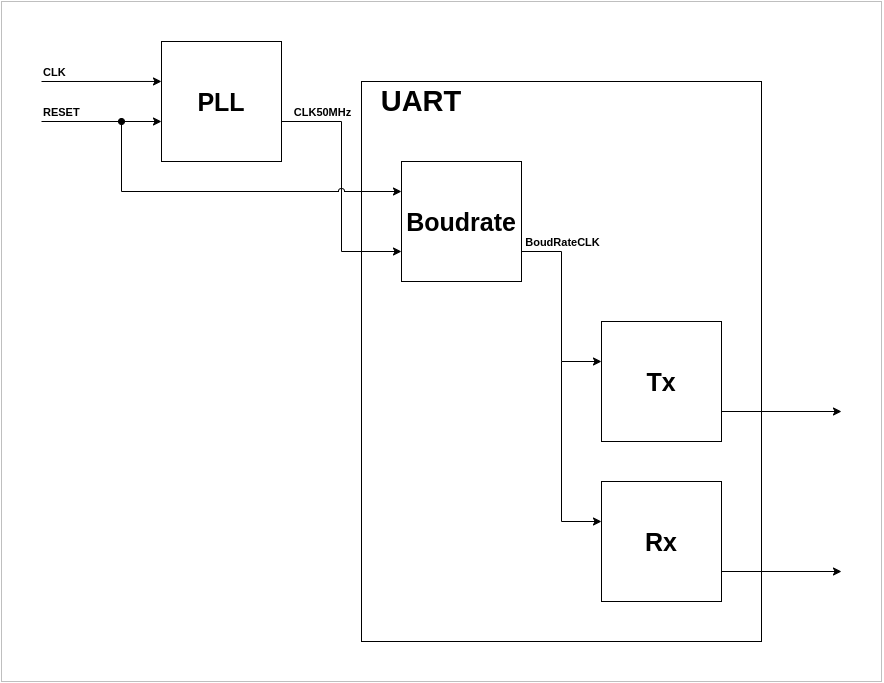

The diagram above was exported from draw.io. Its source (the exported page's mxGraphModel, read from the mxfile embedded in the PNG):
<mxGraphModel dx="2031" dy="1183" grid="1" gridSize="10" guides="1" tooltips="1" connect="1" arrows="1" fold="1" page="1" pageScale="1" pageWidth="1654" pageHeight="1169" math="0" shadow="0">
  <root>
    <mxCell id="0" />
    <mxCell id="1" parent="0" />
    <mxCell id="2" value="" style="whiteSpace=wrap;html=1;strokeColor=#000000;fillColor=none;align=left;opacity=25;" vertex="1" parent="1">
      <mxGeometry x="360" y="320" width="880" height="680" as="geometry" />
    </mxCell>
    <mxCell id="3" value="" style="whiteSpace=wrap;html=1;align=left;fillColor=none;" vertex="1" parent="1">
      <mxGeometry x="720" y="400" width="400" height="560" as="geometry" />
    </mxCell>
    <mxCell id="4" value="&lt;b&gt;&lt;font style=&quot;font-size: 25px&quot;&gt;PLL&lt;/font&gt;&lt;/b&gt;" style="whiteSpace=wrap;html=1;align=center;" vertex="1" parent="1">
      <mxGeometry x="520" y="360" width="120" height="120" as="geometry" />
    </mxCell>
    <mxCell id="5" value="" style="endArrow=classic;html=1;shadow=0;entryX=0;entryY=0.333;entryDx=0;entryDy=0;entryPerimeter=0;" edge="1" target="4" parent="1">
      <mxGeometry width="50" height="50" relative="1" as="geometry">
        <mxPoint x="400" y="400" as="sourcePoint" />
        <mxPoint x="450" y="380" as="targetPoint" />
      </mxGeometry>
    </mxCell>
    <mxCell id="6" value="CLK" style="edgeLabel;html=1;align=left;verticalAlign=middle;resizable=0;points=[];fontStyle=1" vertex="1" connectable="0" parent="5">
      <mxGeometry x="-0.3786" y="-1" relative="1" as="geometry">
        <mxPoint x="-37.33" y="-10.99" as="offset" />
      </mxGeometry>
    </mxCell>
    <mxCell id="7" value="" style="endArrow=classic;html=1;shadow=0;entryX=0;entryY=0.333;entryDx=0;entryDy=0;entryPerimeter=0;" edge="1" parent="1">
      <mxGeometry width="50" height="50" relative="1" as="geometry">
        <mxPoint x="400" y="440" as="sourcePoint" />
        <mxPoint x="520" y="440" as="targetPoint" />
      </mxGeometry>
    </mxCell>
    <mxCell id="8" value="RESET" style="edgeLabel;html=1;align=left;verticalAlign=middle;resizable=0;points=[];fontStyle=1" vertex="1" connectable="0" parent="7">
      <mxGeometry x="-0.2167" y="-1" relative="1" as="geometry">
        <mxPoint x="-47" y="-11.02" as="offset" />
      </mxGeometry>
    </mxCell>
    <mxCell id="9" value="&lt;span style=&quot;font-size: 25px&quot;&gt;&lt;b&gt;Boudrate&lt;/b&gt;&lt;/span&gt;" style="whiteSpace=wrap;html=1;align=center;" vertex="1" parent="1">
      <mxGeometry x="760" y="480" width="120" height="120" as="geometry" />
    </mxCell>
    <mxCell id="10" value="&lt;span style=&quot;font-size: 25px&quot;&gt;&lt;b&gt;Tx&lt;/b&gt;&lt;/span&gt;" style="whiteSpace=wrap;html=1;align=center;" vertex="1" parent="1">
      <mxGeometry x="960" y="640" width="120" height="120" as="geometry" />
    </mxCell>
    <mxCell id="11" value="&lt;span style=&quot;font-size: 25px&quot;&gt;&lt;b&gt;Rx&lt;/b&gt;&lt;/span&gt;" style="whiteSpace=wrap;html=1;align=center;" vertex="1" parent="1">
      <mxGeometry x="960" y="800" width="120" height="120" as="geometry" />
    </mxCell>
    <mxCell id="12" value="" style="endArrow=classic;html=1;shadow=0;entryX=0;entryY=0.75;entryDx=0;entryDy=0;rounded=0;jumpStyle=gap;" edge="1" target="9" parent="1">
      <mxGeometry width="50" height="50" relative="1" as="geometry">
        <mxPoint x="640" y="440" as="sourcePoint" />
        <mxPoint x="690" y="390" as="targetPoint" />
        <Array as="points">
          <mxPoint x="700" y="440" />
          <mxPoint x="700" y="570" />
        </Array>
      </mxGeometry>
    </mxCell>
    <mxCell id="13" value="CLK50MHz" style="edgeLabel;html=1;align=center;verticalAlign=middle;resizable=0;points=[];fontStyle=1" vertex="1" connectable="0" parent="12">
      <mxGeometry x="-0.6" y="-14" relative="1" as="geometry">
        <mxPoint x="-10" y="-24" as="offset" />
      </mxGeometry>
    </mxCell>
    <mxCell id="14" value="" style="endArrow=classic;html=1;shadow=0;strokeColor=#000000;exitX=1;exitY=0.75;exitDx=0;exitDy=0;rounded=0;" edge="1" source="9" parent="1">
      <mxGeometry width="50" height="50" relative="1" as="geometry">
        <mxPoint x="910" y="740" as="sourcePoint" />
        <mxPoint x="960" y="680" as="targetPoint" />
        <Array as="points">
          <mxPoint x="920" y="570" />
          <mxPoint x="920" y="680" />
        </Array>
      </mxGeometry>
    </mxCell>
    <mxCell id="15" value="BoudRateCLK" style="edgeLabel;html=1;align=center;verticalAlign=middle;resizable=0;points=[];fontStyle=1" vertex="1" connectable="0" parent="14">
      <mxGeometry x="-0.6576" y="1" relative="1" as="geometry">
        <mxPoint x="7.62" y="-9" as="offset" />
      </mxGeometry>
    </mxCell>
    <mxCell id="16" value="" style="endArrow=classic;html=1;shadow=0;strokeColor=#000000;rounded=0;" edge="1" parent="1">
      <mxGeometry width="50" height="50" relative="1" as="geometry">
        <mxPoint x="920" y="680" as="sourcePoint" />
        <mxPoint x="960" y="840" as="targetPoint" />
        <Array as="points">
          <mxPoint x="920" y="840" />
        </Array>
      </mxGeometry>
    </mxCell>
    <mxCell id="17" value="" style="endArrow=classic;html=1;shadow=0;strokeColor=#000000;entryX=0;entryY=0.25;entryDx=0;entryDy=0;rounded=0;startArrow=oval;startFill=1;jumpStyle=arc;" edge="1" target="9" parent="1">
      <mxGeometry width="50" height="50" relative="1" as="geometry">
        <mxPoint x="480" y="440" as="sourcePoint" />
        <mxPoint x="570" y="460" as="targetPoint" />
        <Array as="points">
          <mxPoint x="480" y="510" />
        </Array>
      </mxGeometry>
    </mxCell>
    <mxCell id="18" value="" style="endArrow=classic;html=1;shadow=0;strokeColor=#000000;exitX=1;exitY=0.75;exitDx=0;exitDy=0;" edge="1" source="10" parent="1">
      <mxGeometry width="50" height="50" relative="1" as="geometry">
        <mxPoint x="1200" y="780" as="sourcePoint" />
        <mxPoint x="1200" y="730" as="targetPoint" />
      </mxGeometry>
    </mxCell>
    <mxCell id="19" value="" style="endArrow=classic;html=1;shadow=0;strokeColor=#000000;exitX=1;exitY=0.75;exitDx=0;exitDy=0;" edge="1" parent="1">
      <mxGeometry width="50" height="50" relative="1" as="geometry">
        <mxPoint x="1080" y="890" as="sourcePoint" />
        <mxPoint x="1200" y="890" as="targetPoint" />
      </mxGeometry>
    </mxCell>
    <mxCell id="20" value="&lt;b&gt;&lt;font style=&quot;font-size: 29px&quot;&gt;UART&lt;/font&gt;&lt;/b&gt;" style="text;html=1;strokeColor=none;fillColor=none;align=center;verticalAlign=middle;whiteSpace=wrap;rounded=0;" vertex="1" parent="1">
      <mxGeometry x="720" y="400" width="120" height="40" as="geometry" />
    </mxCell>
  </root>
</mxGraphModel>